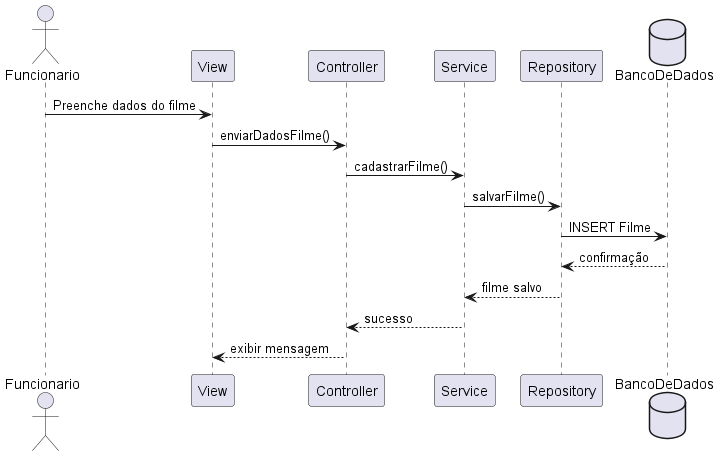

The diagram above was rendered by PlantUML. Its source (embedded in the PNG):
@startuml

actor Funcionario

participant View
participant Controller
participant Service
participant Repository
database BancoDeDados

Funcionario -> View : Preenche dados do filme
View -> Controller : enviarDadosFilme()
Controller -> Service : cadastrarFilme()
Service -> Repository : salvarFilme()
Repository -> BancoDeDados : INSERT Filme

BancoDeDados --> Repository : confirmação
Repository --> Service : filme salvo
Service --> Controller : sucesso
Controller --> View : exibir mensagem

@enduml